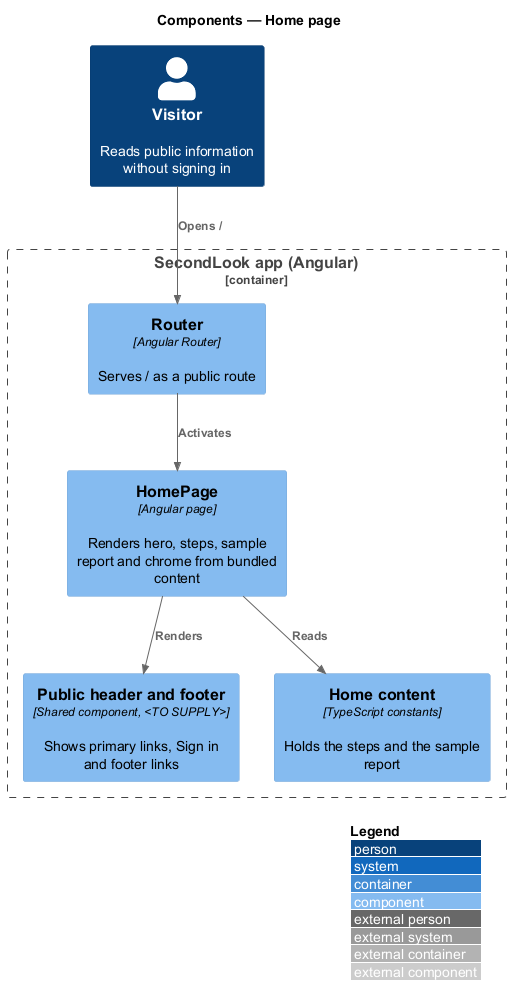

The diagram above was rendered by PlantUML. Its source (embedded in the PNG):
@startuml
!include <C4/C4_Component>
LAYOUT_WITH_LEGEND()
title Components — Home page

Person(visitor, "Visitor", "Reads public information without signing in")
Container_Boundary(spa, "SecondLook app (Angular)") {
  Component(router, "Router", "Angular Router", "Serves / as a public route")
  Component(page, "HomePage", "Angular page", "Renders hero, steps, sample report and chrome from bundled content")
  Component(chrome, "Public header and footer", "Shared component, <TO SUPPLY>", "Shows primary links, Sign in and footer links")
  Component(content, "Home content", "TypeScript constants", "Holds the steps and the sample report")
}
Rel(visitor, router, "Opens /")
Rel(router, page, "Activates")
Rel(page, chrome, "Renders")
Rel(page, content, "Reads")
@enduml